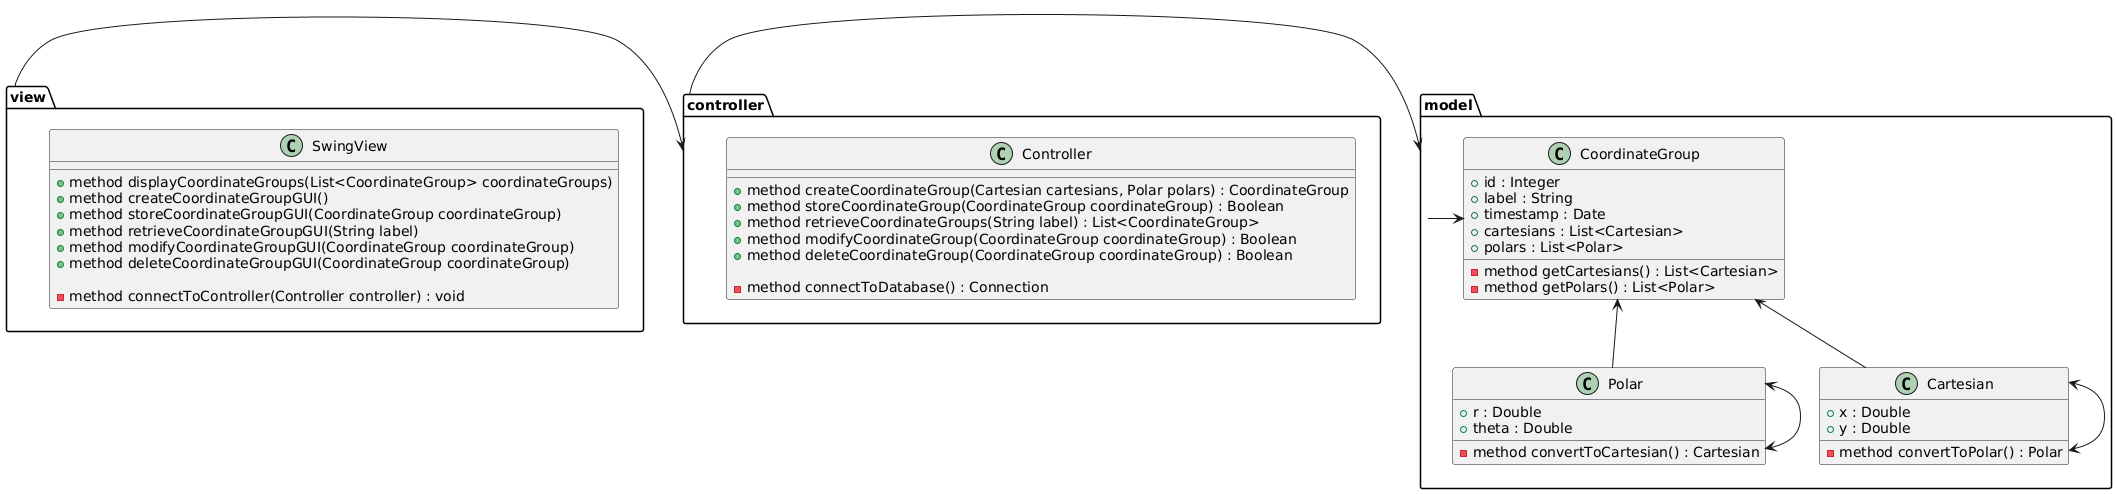

The diagram above was rendered by PlantUML. Its source (embedded in the PNG):
@startuml
package model {
  class CoordinateGroup {
    + id : Integer
    + label : String
    + timestamp : Date
    + cartesians : List<Cartesian>
    + polars : List<Polar>

    - method getCartesians() : List<Cartesian>
    - method getPolars() : List<Polar>
  }
  
   class Cartesian {
    + x : Double
    + y : Double

    - method convertToPolar() : Polar
  }

  class Polar {
    + r : Double
    + theta : Double

    - method convertToCartesian() : Cartesian
  }
}

package controller {
  class Controller {
    + method createCoordinateGroup(Cartesian cartesians, Polar polars) : CoordinateGroup
    + method storeCoordinateGroup(CoordinateGroup coordinateGroup) : Boolean
    + method retrieveCoordinateGroups(String label) : List<CoordinateGroup>
    + method modifyCoordinateGroup(CoordinateGroup coordinateGroup) : Boolean
    + method deleteCoordinateGroup(CoordinateGroup coordinateGroup) : Boolean

    - method connectToDatabase() : Connection
  }
}

package view {
  class SwingView {
    + method displayCoordinateGroups(List<CoordinateGroup> coordinateGroups)
    + method createCoordinateGroupGUI()
    + method storeCoordinateGroupGUI(CoordinateGroup coordinateGroup)
    + method retrieveCoordinateGroupGUI(String label)
    + method modifyCoordinateGroupGUI(CoordinateGroup coordinateGroup)
    + method deleteCoordinateGroupGUI(CoordinateGroup coordinateGroup)

    - method connectToController(Controller controller) : void
  }
}

view -> controller
controller -> model

model -> CoordinateGroup
CoordinateGroup <-- Cartesian
CoordinateGroup <-- Polar

Cartesian <-up-> Cartesian
Polar <-up-> Polar

@enduml